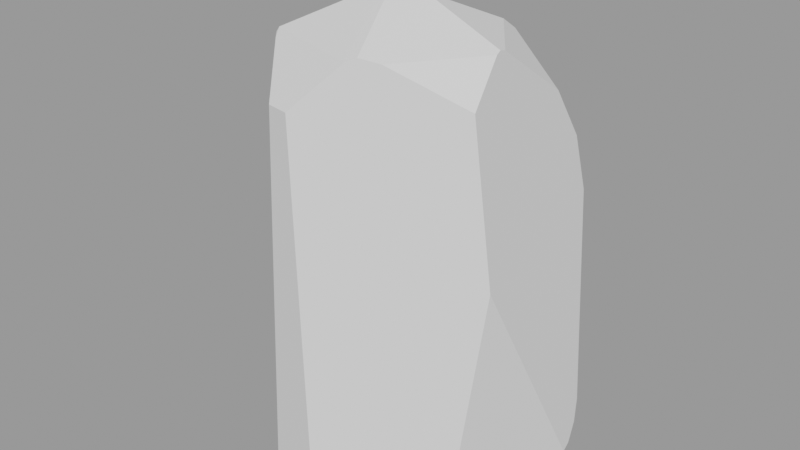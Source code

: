 # Source: rock_02.blend  (saved by Blender 3.6.13; exported with 4.5.12 LTS)
import bpy
from mathutils import Matrix  # noqa: F401  (used for matrix-valued properties, if any)

bpy.ops.wm.read_factory_settings(use_empty=True)
scene = bpy.context.scene
scene.name = 'blend_export'

# ---- meshes
me_icosphere_002 = bpy.data.meshes.new('Icosphere.002')
me_icosphere_002.from_pydata([(-0.8506, 0.543, 0.06689), (-0.2084, 1.01, 1.655), (-0.4537, -0.6786, 2.145), (1.145, 0.4829, 0.001074), (-0.9921, -0.2119, -0.0004712), (-0.7444, 0.543, 0.001208), (-0.8177, 0.4416, 0.000982), (0.4115, -0.8982, 2.166), (0.3449, -0.938, 2.145), (0.5368, -0.8252, 2.145), (-0.4695, -0.69, 2.124), (-1.111, -0.08809, 0.166), (-0.5228, -0.6284, 2.092), (-1.019, -0.2119, 0.02862), (-0.9781, -0.2637, -0.0005863), (-0.4367, -0.7309, 2.111), (0.03001, -1.13, 1.932), (0.126, -1.133, -0.00252), (-0.1656, -1.076, 1.925), (-0.3738, -0.9951, -0.002213), (-0.6025, 0.3628, 1.944), (-0.3482, 0.9237, 1.631), (-0.819, 0.6405, 0.2326), (-0.9103, 0.4997, 0.1862), (-0.8575, -0.03873, 1.837), (-0.9377, -0.1545, 1.776), (-1.161, -0.008509, 0.3771), (1.212, 0.5314, 0.09142), (1.185, 0.641, 0.1691), (0.9444, -0.2119, 2.156), (0.9192, 0.8058, 1.596), (0.9392, -0.1524, 2.145), (0.9062, 0.543, 1.853), (0.9514, -0.2546, 2.145), (1.016, -0.5486, 1.973), (1.192, 0.3587, 0.0007976), (0.945, -0.6519, -0.00145), (1.143, -0.4982, 1.207), (1.224, 0.4519, 0.0727), (-0.5613, 0.7894, 0.1221), (-0.04648, 1.022, 1.631), (0.5767, 0.9827, 1.639), (-0.1846, 1.027, 1.607), (-0.414, 0.7585, 0.001687), (0.9121, 0.6714, 0.001493), (-0.3324, 1.01, 1.454), (-0.3405, 1.008, 1.444), (-0.6569, 0.8489, 0.4232), (1.112, 0.6857, 0.1567), (0.7401, 0.9583, 1.562), (0.956, 0.9008, 1.316), (1.159, 0.7034, 0.2746), (0.3736, -0.2119, 2.318), (0.07499, -0.1627, 2.331), (0.5466, 0.3879, 2.145), (0.2468, 0.679, 2.002), (-0.4207, 0.3562, 2.079), (-0.4537, 0.1875, 2.145), (0.1704, -0.2782, 2.357), (-0.4817, 0.275, 2.107), (-0.4816, 0.2344, 2.124), (0.5373, 0.543, 2.081), (0.4644, 0.637, 2.037)], [], [(55, 1, 56), (57, 2, 53), (12, 10, 2), (50, 49, 30), (42, 1, 40), (46, 21, 1, 45), (22, 0, 23), (19, 17, 16, 18), (5, 6, 0), (14, 13, 4), (10, 15, 2), (4, 13, 11, 0, 6), (2, 15, 18, 16, 8), (15, 10, 12, 25, 26, 11, 13, 14, 19, 18), (60, 24, 25, 12, 2, 57), (0, 11, 26, 23), (42, 45, 1), (58, 52, 54, 61, 62, 55, 56, 59, 60, 57, 53), (39, 0, 22, 47), (9, 34, 33), (38, 37, 36, 35), (44, 48, 28, 27, 3), (9, 7, 8, 16, 17, 36, 37, 34), (27, 38, 35, 3), (44, 3, 35, 36, 17, 19, 14, 4, 6, 5, 43), (33, 34, 37, 38, 27, 28, 51, 50, 30, 32, 31, 29), (28, 48, 51), (25, 24, 20, 21, 46, 47, 22, 23, 26), (40, 41, 49, 50, 51, 48, 44, 43, 39, 47, 46, 45, 42), (5, 0, 39, 43), (30, 49, 41, 62, 61, 32), (20, 24, 60, 59), (1, 21, 20, 59, 56), (40, 1, 55, 62, 41), (31, 32, 61, 54), (2, 8, 7, 58, 53), (31, 54, 52, 29), (9, 33, 29, 52, 58, 7)])
_uv = me_icosphere_002.uv_layers.new(name='UVMap')
_uv.uv.foreach_set('vector', [0.0493, 0.1572, 0.1174, 0.2249, 0.02475, 0.2797, 0.9485, 0.6531, 0.8221, 0.7172, 0.8555, 0.5928, 0.8343, 0.7266, 0.8213, 0.7216, 0.8221, 0.7172, 0.1733, 0.03664, 0.1333, 0.06865, 0.1231, 0.04372, 0.126, 0.2207, 0.1174, 0.2249, 0.1221, 0.1975, 0.1525, 0.2488, 0.1184, 0.2515, 0.1174, 0.2249, 0.1509, 0.2473, 0.3438, 0.3524, 0.3686, 0.3625, 0.347, 0.373, 0.7927, 0.1924, 0.7927, 0.2813, 0.4614, 0.2652, 0.4626, 0.2305, 0.2609, 0.5012, 0.241, 0.4931, 0.2566, 0.4835, 0.1171, 0.4951, 0.1241, 0.4863, 0.1252, 0.4907, 0.8213, 0.7216, 0.8122, 0.7209, 0.8221, 0.7172, 0.1252, 0.4907, 0.1241, 0.4863, 0.141, 0.4659, 0.2566, 0.4835, 0.241, 0.4931, 0.8221, 0.7172, 0.8122, 0.7209, 0.7343, 0.7203, 0.7095, 0.6965, 0.7148, 0.6243, 0.4311, 0.17, 0.429, 0.1627, 0.4345, 0.1511, 0.4895, 0.0609, 0.7292, 0.01733, 0.7652, 0.02926, 0.7885, 0.05015, 0.7935, 0.05922, 0.7927, 0.1924, 0.4626, 0.2305, 0.9573, 0.655, 0.9439, 0.7464, 0.9326, 0.7702, 0.8343, 0.7266, 0.8221, 0.7172, 0.9485, 0.6531, 0.3686, 0.3625, 0.3313, 0.4274, 0.2982, 0.4312, 0.347, 0.373, 0.126, 0.2207, 0.1509, 0.2473, 0.1174, 0.2249, 0.8309, 0.5863, 0.8221, 0.5554, 0.8908, 0.4979, 0.9129, 0.4918, 0.932, 0.4979, 0.9563, 0.5276, 0.9688, 0.6403, 0.9629, 0.653, 0.9573, 0.655, 0.9485, 0.6531, 0.8555, 0.5928, 0.3677, 0.3049, 0.3686, 0.3625, 0.3438, 0.3524, 0.3187, 0.3163, 0.7146, 0.589, 0.7095, 0.5123, 0.7618, 0.4886, 0.4841, 0.8055, 0.6578, 0.6204, 0.6748, 0.8279, 0.4997, 0.8186, 0.3497, 0.7716, 0.3603, 0.8044, 0.3558, 0.8183, 0.3386, 0.8272, 0.3278, 0.818, 0.4256, 0.335, 0.4219, 0.3176, 0.4253, 0.3085, 0.4614, 0.2652, 0.7927, 0.2813, 0.7939, 0.3945, 0.5873, 0.4201, 0.4559, 0.4015, 0.4709, 0.8015, 0.4841, 0.8055, 0.4997, 0.8186, 0.479, 0.8172, 0.3497, 0.7716, 0.3278, 0.818, 0.309, 0.831, 0.1308, 0.831, 0.01733, 0.7143, 0.02001, 0.6255, 0.1171, 0.4951, 0.1252, 0.4907, 0.241, 0.4931, 0.2609, 0.5012, 0.3102, 0.5474, 0.6269, 0.457, 0.6748, 0.4894, 0.6578, 0.6204, 0.4841, 0.8055, 0.4709, 0.8015, 0.4532, 0.7871, 0.4437, 0.7684, 0.4219, 0.5877, 0.4411, 0.5408, 0.4885, 0.4992, 0.6096, 0.456, 0.6198, 0.4547, 0.3586, 0.01733, 0.362, 0.02805, 0.3428, 0.01852, 0.05865, 0.3868, 0.05217, 0.3688, 0.04737, 0.3111, 0.1184, 0.2515, 0.1525, 0.2488, 0.3187, 0.3163, 0.3438, 0.3524, 0.347, 0.373, 0.2982, 0.4312, 0.1221, 0.1975, 0.1207, 0.09447, 0.1333, 0.06865, 0.1733, 0.03664, 0.3428, 0.01852, 0.362, 0.02805, 0.3873, 0.06342, 0.3873, 0.2824, 0.3677, 0.3049, 0.3187, 0.3163, 0.1525, 0.2488, 0.1509, 0.2473, 0.126, 0.2207, 0.2609, 0.5012, 0.2566, 0.4835, 0.3094, 0.5216, 0.3102, 0.5474, 0.1231, 0.04372, 0.1333, 0.06865, 0.1207, 0.09447, 0.04255, 0.122, 0.03229, 0.1127, 0.07143, 0.0529, 0.9827, 0.674, 0.9439, 0.7464, 0.9573, 0.655, 0.9629, 0.653, 0.1174, 0.2249, 0.1184, 0.2515, 0.04737, 0.3111, 0.01733, 0.2925, 0.02475, 0.2797, 0.1221, 0.1975, 0.1174, 0.2249, 0.0493, 0.1572, 0.04255, 0.122, 0.1207, 0.09447, 0.7778, 0.4827, 0.8758, 0.4547, 0.9129, 0.4918, 0.8908, 0.4979, 0.8221, 0.7172, 0.7148, 0.6243, 0.7152, 0.6106, 0.8309, 0.5863, 0.8555, 0.5928, 0.7778, 0.4827, 0.8908, 0.4979, 0.8221, 0.5554, 0.7689, 0.4857, 0.7146, 0.589, 0.7618, 0.4886, 0.7689, 0.4857, 0.8221, 0.5554, 0.8309, 0.5863, 0.7152, 0.6106])
me_icosphere_002.update()

# ---- objects
ob_rock_02 = bpy.data.objects.new('rock_02', me_icosphere_002)

# ---- transforms, parenting, visibility, modifiers, constraints
ob_rock_02.location = (0.0, 0.0, 0.0)
ob_rock_02.scale = (1.0, 1.0, 1.567)

# ---- collection membership
scene.collection.objects.link(ob_rock_02)

# ---- scene / render settings (as saved in the file)
scene.frame_start = 1; scene.frame_end = 250; scene.frame_set(1)
scene.render.engine = 'BLENDER_EEVEE_NEXT'
scene.render.image_settings.exr_codec = 'NONE'
scene.render.simplify_subdivision_render = 0
scene.render.simplify_child_particles_render = 0.0
scene.cycles.sampling_pattern = 'TABULATED_SOBOL'
scene.eevee.use_shadows = False
scene.view_settings.view_transform = 'Filmic'
bpy.context.view_layer.update()

# ---- added for rendering (the .blend has no active camera and no usable light): camera, sun + grey world if the file has none
cam_auto = bpy.data.cameras.new('AutoCamera')
cam_auto.lens = 50.0
cam_auto.sensor_width = 36.0
cam_auto.clip_end = 1000.0
ob_auto_camera = bpy.data.objects.new('AutoCamera', cam_auto)
scene.collection.objects.link(ob_auto_camera)
ob_auto_camera.location = (4.56747, -5.49627, 5.47371)
ob_auto_camera.rotation_euler = (1.09748, -7.21219e-08, 0.694738)
scene.camera = ob_auto_camera
light_auto_sun = bpy.data.lights.new('AutoSun', 'SUN')
light_auto_sun.energy = 3.0
light_auto_sun.angle = 0.0523599
ob_auto_sun = bpy.data.objects.new('AutoSun', light_auto_sun)
scene.collection.objects.link(ob_auto_sun)
ob_auto_sun.rotation_euler = (0.872665, 0.174533, 0.523599)
if scene.world is None:
    world_auto = bpy.data.worlds.new('AutoWorld')
    world_auto.color = (0.3, 0.3, 0.3)
    scene.world = world_auto
bpy.context.view_layer.update()
